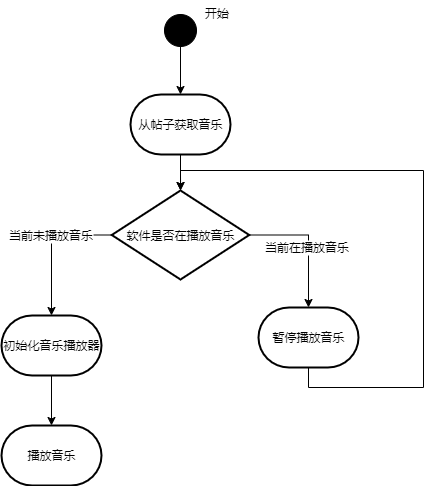

The diagram above was exported from draw.io. Its source (the exported page's mxGraphModel, read from the mxfile embedded in the PNG):
<mxGraphModel dx="1371" dy="793" grid="0" gridSize="10" guides="1" tooltips="1" connect="1" arrows="1" fold="1" page="1" pageScale="1" pageWidth="827" pageHeight="1169" math="0" shadow="0">
  <root>
    <mxCell id="0" />
    <mxCell id="1" parent="0" />
    <mxCell id="_W-IVeP7tnY7IfoZIQQ--5" value="" style="edgeStyle=orthogonalEdgeStyle;rounded=0;orthogonalLoop=1;jettySize=auto;html=1;" edge="1" parent="1" source="_W-IVeP7tnY7IfoZIQQ--1" target="_W-IVeP7tnY7IfoZIQQ--4">
      <mxGeometry relative="1" as="geometry" />
    </mxCell>
    <mxCell id="_W-IVeP7tnY7IfoZIQQ--1" value="" style="ellipse;whiteSpace=wrap;html=1;aspect=fixed;fillColor=#000000;" vertex="1" parent="1">
      <mxGeometry x="367" y="98" width="32" height="32" as="geometry" />
    </mxCell>
    <mxCell id="_W-IVeP7tnY7IfoZIQQ--2" value="开始" style="text;html=1;align=center;verticalAlign=middle;resizable=0;points=[];autosize=1;strokeColor=none;fillColor=none;" vertex="1" parent="1">
      <mxGeometry x="398" y="84" width="42" height="26" as="geometry" />
    </mxCell>
    <mxCell id="_W-IVeP7tnY7IfoZIQQ--7" value="" style="edgeStyle=orthogonalEdgeStyle;rounded=0;orthogonalLoop=1;jettySize=auto;html=1;" edge="1" parent="1" source="_W-IVeP7tnY7IfoZIQQ--4" target="_W-IVeP7tnY7IfoZIQQ--6">
      <mxGeometry relative="1" as="geometry" />
    </mxCell>
    <mxCell id="_W-IVeP7tnY7IfoZIQQ--4" value="从帖子获取音乐" style="strokeWidth=2;html=1;shape=mxgraph.flowchart.terminator;whiteSpace=wrap;" vertex="1" parent="1">
      <mxGeometry x="333" y="178" width="100" height="60" as="geometry" />
    </mxCell>
    <mxCell id="_W-IVeP7tnY7IfoZIQQ--9" style="edgeStyle=orthogonalEdgeStyle;rounded=0;orthogonalLoop=1;jettySize=auto;html=1;exitX=0;exitY=0.5;exitDx=0;exitDy=0;exitPerimeter=0;" edge="1" parent="1" source="_W-IVeP7tnY7IfoZIQQ--6" target="_W-IVeP7tnY7IfoZIQQ--8">
      <mxGeometry relative="1" as="geometry" />
    </mxCell>
    <mxCell id="_W-IVeP7tnY7IfoZIQQ--10" value="当前未播放音乐" style="edgeLabel;html=1;align=center;verticalAlign=middle;resizable=0;points=[];" vertex="1" connectable="0" parent="_W-IVeP7tnY7IfoZIQQ--9">
      <mxGeometry x="-0.1439" y="-2" relative="1" as="geometry">
        <mxPoint as="offset" />
      </mxGeometry>
    </mxCell>
    <mxCell id="_W-IVeP7tnY7IfoZIQQ--12" style="edgeStyle=orthogonalEdgeStyle;rounded=0;orthogonalLoop=1;jettySize=auto;html=1;exitX=1;exitY=0.5;exitDx=0;exitDy=0;exitPerimeter=0;" edge="1" parent="1" source="_W-IVeP7tnY7IfoZIQQ--6" target="_W-IVeP7tnY7IfoZIQQ--11">
      <mxGeometry relative="1" as="geometry" />
    </mxCell>
    <mxCell id="_W-IVeP7tnY7IfoZIQQ--13" value="当前在播放音乐" style="edgeLabel;html=1;align=center;verticalAlign=middle;resizable=0;points=[];" vertex="1" connectable="0" parent="_W-IVeP7tnY7IfoZIQQ--12">
      <mxGeometry x="0.074" y="-3" relative="1" as="geometry">
        <mxPoint as="offset" />
      </mxGeometry>
    </mxCell>
    <mxCell id="_W-IVeP7tnY7IfoZIQQ--6" value="软件是否在播放音乐" style="strokeWidth=2;html=1;shape=mxgraph.flowchart.decision;whiteSpace=wrap;" vertex="1" parent="1">
      <mxGeometry x="314.25" y="274" width="137.5" height="89" as="geometry" />
    </mxCell>
    <mxCell id="_W-IVeP7tnY7IfoZIQQ--16" value="" style="edgeStyle=orthogonalEdgeStyle;rounded=0;orthogonalLoop=1;jettySize=auto;html=1;" edge="1" parent="1" source="_W-IVeP7tnY7IfoZIQQ--8" target="_W-IVeP7tnY7IfoZIQQ--15">
      <mxGeometry relative="1" as="geometry" />
    </mxCell>
    <mxCell id="_W-IVeP7tnY7IfoZIQQ--8" value="初始化音乐播放器" style="strokeWidth=2;html=1;shape=mxgraph.flowchart.terminator;whiteSpace=wrap;" vertex="1" parent="1">
      <mxGeometry x="204" y="399" width="100" height="60" as="geometry" />
    </mxCell>
    <mxCell id="_W-IVeP7tnY7IfoZIQQ--11" value="暂停播放音乐" style="strokeWidth=2;html=1;shape=mxgraph.flowchart.terminator;whiteSpace=wrap;" vertex="1" parent="1">
      <mxGeometry x="461" y="391" width="100" height="60" as="geometry" />
    </mxCell>
    <mxCell id="_W-IVeP7tnY7IfoZIQQ--14" style="edgeStyle=orthogonalEdgeStyle;rounded=0;orthogonalLoop=1;jettySize=auto;html=1;exitX=0.5;exitY=1;exitDx=0;exitDy=0;exitPerimeter=0;entryX=0.5;entryY=0;entryDx=0;entryDy=0;entryPerimeter=0;" edge="1" parent="1" source="_W-IVeP7tnY7IfoZIQQ--11" target="_W-IVeP7tnY7IfoZIQQ--6">
      <mxGeometry relative="1" as="geometry">
        <Array as="points">
          <mxPoint x="511" y="471" />
          <mxPoint x="626" y="471" />
          <mxPoint x="626" y="254" />
          <mxPoint x="383" y="254" />
        </Array>
      </mxGeometry>
    </mxCell>
    <mxCell id="_W-IVeP7tnY7IfoZIQQ--15" value="播放音乐" style="strokeWidth=2;html=1;shape=mxgraph.flowchart.terminator;whiteSpace=wrap;" vertex="1" parent="1">
      <mxGeometry x="204" y="509" width="100" height="60" as="geometry" />
    </mxCell>
  </root>
</mxGraphModel>